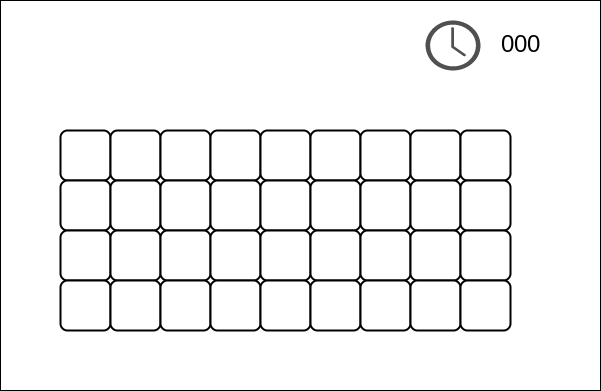

The diagram above was exported from draw.io. Its source (the exported page's mxGraphModel, read from the mxfile embedded in the PNG):
<mxGraphModel dx="594" dy="561" grid="1" gridSize="10" guides="1" tooltips="1" connect="1" arrows="1" fold="1" page="1" pageScale="1" pageWidth="827" pageHeight="1169" math="0" shadow="0">
  <root>
    <mxCell id="0" />
    <mxCell id="1" parent="0" />
    <mxCell id="2" value="" style="rounded=0;whiteSpace=wrap;html=1;" parent="1" vertex="1">
      <mxGeometry x="120" y="180" width="600" height="390" as="geometry" />
    </mxCell>
    <mxCell id="3" value="" style="rounded=1;whiteSpace=wrap;html=1;absoluteArcSize=1;arcSize=14;strokeWidth=2;" parent="1" vertex="1">
      <mxGeometry x="180" y="310" width="50" height="50" as="geometry" />
    </mxCell>
    <mxCell id="4" value="" style="rounded=1;whiteSpace=wrap;html=1;absoluteArcSize=1;arcSize=14;strokeWidth=2;" parent="1" vertex="1">
      <mxGeometry x="230" y="310" width="50" height="50" as="geometry" />
    </mxCell>
    <mxCell id="5" value="" style="rounded=1;whiteSpace=wrap;html=1;absoluteArcSize=1;arcSize=14;strokeWidth=2;" parent="1" vertex="1">
      <mxGeometry x="280" y="310" width="50" height="50" as="geometry" />
    </mxCell>
    <mxCell id="6" value="" style="rounded=1;whiteSpace=wrap;html=1;absoluteArcSize=1;arcSize=14;strokeWidth=2;" parent="1" vertex="1">
      <mxGeometry x="330" y="310" width="50" height="50" as="geometry" />
    </mxCell>
    <mxCell id="7" value="" style="rounded=1;whiteSpace=wrap;html=1;absoluteArcSize=1;arcSize=14;strokeWidth=2;" parent="1" vertex="1">
      <mxGeometry x="380" y="310" width="50" height="50" as="geometry" />
    </mxCell>
    <mxCell id="8" value="" style="rounded=1;whiteSpace=wrap;html=1;absoluteArcSize=1;arcSize=14;strokeWidth=2;" parent="1" vertex="1">
      <mxGeometry x="430" y="310" width="50" height="50" as="geometry" />
    </mxCell>
    <mxCell id="9" value="" style="rounded=1;whiteSpace=wrap;html=1;absoluteArcSize=1;arcSize=14;strokeWidth=2;" parent="1" vertex="1">
      <mxGeometry x="480" y="310" width="50" height="50" as="geometry" />
    </mxCell>
    <mxCell id="10" value="" style="rounded=1;whiteSpace=wrap;html=1;absoluteArcSize=1;arcSize=14;strokeWidth=2;" parent="1" vertex="1">
      <mxGeometry x="530" y="310" width="50" height="50" as="geometry" />
    </mxCell>
    <mxCell id="11" value="" style="rounded=1;whiteSpace=wrap;html=1;absoluteArcSize=1;arcSize=14;strokeWidth=2;" parent="1" vertex="1">
      <mxGeometry x="580" y="310" width="50" height="50" as="geometry" />
    </mxCell>
    <mxCell id="12" value="" style="rounded=1;whiteSpace=wrap;html=1;absoluteArcSize=1;arcSize=14;strokeWidth=2;" parent="1" vertex="1">
      <mxGeometry x="180" y="360" width="50" height="50" as="geometry" />
    </mxCell>
    <mxCell id="13" value="" style="rounded=1;whiteSpace=wrap;html=1;absoluteArcSize=1;arcSize=14;strokeWidth=2;" parent="1" vertex="1">
      <mxGeometry x="230" y="360" width="50" height="50" as="geometry" />
    </mxCell>
    <mxCell id="14" value="" style="rounded=1;whiteSpace=wrap;html=1;absoluteArcSize=1;arcSize=14;strokeWidth=2;" parent="1" vertex="1">
      <mxGeometry x="280" y="360" width="50" height="50" as="geometry" />
    </mxCell>
    <mxCell id="15" value="" style="rounded=1;whiteSpace=wrap;html=1;absoluteArcSize=1;arcSize=14;strokeWidth=2;" parent="1" vertex="1">
      <mxGeometry x="330" y="360" width="50" height="50" as="geometry" />
    </mxCell>
    <mxCell id="16" value="" style="rounded=1;whiteSpace=wrap;html=1;absoluteArcSize=1;arcSize=14;strokeWidth=2;" parent="1" vertex="1">
      <mxGeometry x="380" y="360" width="50" height="50" as="geometry" />
    </mxCell>
    <mxCell id="17" value="" style="rounded=1;whiteSpace=wrap;html=1;absoluteArcSize=1;arcSize=14;strokeWidth=2;" parent="1" vertex="1">
      <mxGeometry x="430" y="360" width="50" height="50" as="geometry" />
    </mxCell>
    <mxCell id="18" value="" style="rounded=1;whiteSpace=wrap;html=1;absoluteArcSize=1;arcSize=14;strokeWidth=2;" parent="1" vertex="1">
      <mxGeometry x="480" y="360" width="50" height="50" as="geometry" />
    </mxCell>
    <mxCell id="19" value="" style="rounded=1;whiteSpace=wrap;html=1;absoluteArcSize=1;arcSize=14;strokeWidth=2;" parent="1" vertex="1">
      <mxGeometry x="530" y="360" width="50" height="50" as="geometry" />
    </mxCell>
    <mxCell id="20" value="" style="rounded=1;whiteSpace=wrap;html=1;absoluteArcSize=1;arcSize=14;strokeWidth=2;" parent="1" vertex="1">
      <mxGeometry x="580" y="360" width="50" height="50" as="geometry" />
    </mxCell>
    <mxCell id="21" value="" style="rounded=1;whiteSpace=wrap;html=1;absoluteArcSize=1;arcSize=14;strokeWidth=2;" parent="1" vertex="1">
      <mxGeometry x="180" y="410" width="50" height="50" as="geometry" />
    </mxCell>
    <mxCell id="22" value="" style="rounded=1;whiteSpace=wrap;html=1;absoluteArcSize=1;arcSize=14;strokeWidth=2;" parent="1" vertex="1">
      <mxGeometry x="230" y="410" width="50" height="50" as="geometry" />
    </mxCell>
    <mxCell id="23" value="" style="rounded=1;whiteSpace=wrap;html=1;absoluteArcSize=1;arcSize=14;strokeWidth=2;" parent="1" vertex="1">
      <mxGeometry x="280" y="410" width="50" height="50" as="geometry" />
    </mxCell>
    <mxCell id="24" value="" style="rounded=1;whiteSpace=wrap;html=1;absoluteArcSize=1;arcSize=14;strokeWidth=2;" parent="1" vertex="1">
      <mxGeometry x="330" y="410" width="50" height="50" as="geometry" />
    </mxCell>
    <mxCell id="25" value="" style="rounded=1;whiteSpace=wrap;html=1;absoluteArcSize=1;arcSize=14;strokeWidth=2;" parent="1" vertex="1">
      <mxGeometry x="380" y="410" width="50" height="50" as="geometry" />
    </mxCell>
    <mxCell id="26" value="" style="rounded=1;whiteSpace=wrap;html=1;absoluteArcSize=1;arcSize=14;strokeWidth=2;" parent="1" vertex="1">
      <mxGeometry x="430" y="410" width="50" height="50" as="geometry" />
    </mxCell>
    <mxCell id="27" value="" style="rounded=1;whiteSpace=wrap;html=1;absoluteArcSize=1;arcSize=14;strokeWidth=2;" parent="1" vertex="1">
      <mxGeometry x="480" y="410" width="50" height="50" as="geometry" />
    </mxCell>
    <mxCell id="28" value="" style="rounded=1;whiteSpace=wrap;html=1;absoluteArcSize=1;arcSize=14;strokeWidth=2;" parent="1" vertex="1">
      <mxGeometry x="530" y="410" width="50" height="50" as="geometry" />
    </mxCell>
    <mxCell id="29" value="" style="rounded=1;whiteSpace=wrap;html=1;absoluteArcSize=1;arcSize=14;strokeWidth=2;" parent="1" vertex="1">
      <mxGeometry x="580" y="410" width="50" height="50" as="geometry" />
    </mxCell>
    <mxCell id="30" value="" style="rounded=1;whiteSpace=wrap;html=1;absoluteArcSize=1;arcSize=14;strokeWidth=2;" parent="1" vertex="1">
      <mxGeometry x="180" y="460" width="50" height="50" as="geometry" />
    </mxCell>
    <mxCell id="31" value="" style="rounded=1;whiteSpace=wrap;html=1;absoluteArcSize=1;arcSize=14;strokeWidth=2;" parent="1" vertex="1">
      <mxGeometry x="230" y="460" width="50" height="50" as="geometry" />
    </mxCell>
    <mxCell id="32" value="" style="rounded=1;whiteSpace=wrap;html=1;absoluteArcSize=1;arcSize=14;strokeWidth=2;" parent="1" vertex="1">
      <mxGeometry x="280" y="460" width="50" height="50" as="geometry" />
    </mxCell>
    <mxCell id="33" value="" style="rounded=1;whiteSpace=wrap;html=1;absoluteArcSize=1;arcSize=14;strokeWidth=2;" parent="1" vertex="1">
      <mxGeometry x="330" y="460" width="50" height="50" as="geometry" />
    </mxCell>
    <mxCell id="34" value="" style="rounded=1;whiteSpace=wrap;html=1;absoluteArcSize=1;arcSize=14;strokeWidth=2;" parent="1" vertex="1">
      <mxGeometry x="380" y="460" width="50" height="50" as="geometry" />
    </mxCell>
    <mxCell id="35" value="" style="rounded=1;whiteSpace=wrap;html=1;absoluteArcSize=1;arcSize=14;strokeWidth=2;" parent="1" vertex="1">
      <mxGeometry x="430" y="460" width="50" height="50" as="geometry" />
    </mxCell>
    <mxCell id="36" value="" style="rounded=1;whiteSpace=wrap;html=1;absoluteArcSize=1;arcSize=14;strokeWidth=2;" parent="1" vertex="1">
      <mxGeometry x="480" y="460" width="50" height="50" as="geometry" />
    </mxCell>
    <mxCell id="37" value="" style="rounded=1;whiteSpace=wrap;html=1;absoluteArcSize=1;arcSize=14;strokeWidth=2;" parent="1" vertex="1">
      <mxGeometry x="530" y="460" width="50" height="50" as="geometry" />
    </mxCell>
    <mxCell id="38" value="" style="rounded=1;whiteSpace=wrap;html=1;absoluteArcSize=1;arcSize=14;strokeWidth=2;" parent="1" vertex="1">
      <mxGeometry x="580" y="460" width="50" height="50" as="geometry" />
    </mxCell>
    <mxCell id="40" value="" style="sketch=0;pointerEvents=1;shadow=0;dashed=0;html=1;strokeColor=none;fillColor=#505050;labelPosition=center;verticalLabelPosition=bottom;verticalAlign=top;outlineConnect=0;align=center;shape=mxgraph.office.concepts.clock;" parent="1" vertex="1">
      <mxGeometry x="545" y="200" width="55" height="50" as="geometry" />
    </mxCell>
    <mxCell id="41" value="&lt;font style=&quot;font-size: 24px&quot;&gt;000&lt;/font&gt;" style="text;html=1;align=center;verticalAlign=middle;resizable=0;points=[];autosize=1;strokeColor=none;fillColor=none;" parent="1" vertex="1">
      <mxGeometry x="615" y="215" width="50" height="20" as="geometry" />
    </mxCell>
  </root>
</mxGraphModel>